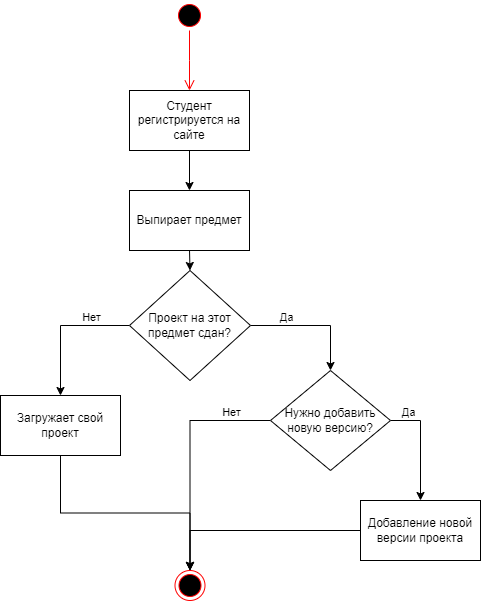

The diagram above was exported from draw.io. Its source (the exported page's mxGraphModel, read from the mxfile embedded in the PNG):
<mxGraphModel dx="1674" dy="844" grid="1" gridSize="10" guides="1" tooltips="1" connect="1" arrows="1" fold="1" page="1" pageScale="1" pageWidth="827" pageHeight="1169" math="0" shadow="0">
  <root>
    <mxCell id="0" />
    <mxCell id="1" parent="0" />
    <mxCell id="MUODZldfv1aZbJgqxmhJ-1" value="" style="ellipse;html=1;shape=startState;fillColor=#000000;strokeColor=#ff0000;" vertex="1" parent="1">
      <mxGeometry x="384" y="190" width="30" height="30" as="geometry" />
    </mxCell>
    <mxCell id="MUODZldfv1aZbJgqxmhJ-2" value="" style="edgeStyle=orthogonalEdgeStyle;html=1;verticalAlign=bottom;endArrow=open;endSize=8;strokeColor=#ff0000;rounded=0;" edge="1" source="MUODZldfv1aZbJgqxmhJ-1" parent="1">
      <mxGeometry relative="1" as="geometry">
        <mxPoint x="399" y="280" as="targetPoint" />
      </mxGeometry>
    </mxCell>
    <mxCell id="MUODZldfv1aZbJgqxmhJ-8" style="edgeStyle=orthogonalEdgeStyle;rounded=0;orthogonalLoop=1;jettySize=auto;html=1;exitX=0.5;exitY=1;exitDx=0;exitDy=0;entryX=0.5;entryY=0;entryDx=0;entryDy=0;" edge="1" parent="1" source="MUODZldfv1aZbJgqxmhJ-3" target="MUODZldfv1aZbJgqxmhJ-7">
      <mxGeometry relative="1" as="geometry" />
    </mxCell>
    <mxCell id="MUODZldfv1aZbJgqxmhJ-3" value="Студент регистрируется на сайте" style="rounded=0;whiteSpace=wrap;html=1;" vertex="1" parent="1">
      <mxGeometry x="339" y="280" width="120" height="60" as="geometry" />
    </mxCell>
    <mxCell id="MUODZldfv1aZbJgqxmhJ-19" style="edgeStyle=orthogonalEdgeStyle;rounded=0;orthogonalLoop=1;jettySize=auto;html=1;exitX=0.5;exitY=1;exitDx=0;exitDy=0;entryX=0.5;entryY=0;entryDx=0;entryDy=0;" edge="1" parent="1" source="MUODZldfv1aZbJgqxmhJ-4" target="MUODZldfv1aZbJgqxmhJ-18">
      <mxGeometry relative="1" as="geometry" />
    </mxCell>
    <mxCell id="MUODZldfv1aZbJgqxmhJ-4" value="Загружает свой проект" style="rounded=0;whiteSpace=wrap;html=1;" vertex="1" parent="1">
      <mxGeometry x="210" y="585" width="120" height="60" as="geometry" />
    </mxCell>
    <mxCell id="MUODZldfv1aZbJgqxmhJ-10" style="edgeStyle=orthogonalEdgeStyle;rounded=0;orthogonalLoop=1;jettySize=auto;html=1;exitX=0;exitY=0.5;exitDx=0;exitDy=0;entryX=0.5;entryY=0;entryDx=0;entryDy=0;" edge="1" parent="1" source="MUODZldfv1aZbJgqxmhJ-6" target="MUODZldfv1aZbJgqxmhJ-4">
      <mxGeometry relative="1" as="geometry" />
    </mxCell>
    <mxCell id="MUODZldfv1aZbJgqxmhJ-11" value="Нет" style="edgeLabel;html=1;align=center;verticalAlign=middle;resizable=0;points=[];" vertex="1" connectable="0" parent="MUODZldfv1aZbJgqxmhJ-10">
      <mxGeometry x="-0.4388" y="1" relative="1" as="geometry">
        <mxPoint y="-10" as="offset" />
      </mxGeometry>
    </mxCell>
    <mxCell id="MUODZldfv1aZbJgqxmhJ-13" style="edgeStyle=orthogonalEdgeStyle;rounded=0;orthogonalLoop=1;jettySize=auto;html=1;exitX=1;exitY=0.5;exitDx=0;exitDy=0;entryX=0.5;entryY=0;entryDx=0;entryDy=0;" edge="1" parent="1" source="MUODZldfv1aZbJgqxmhJ-6" target="MUODZldfv1aZbJgqxmhJ-12">
      <mxGeometry relative="1" as="geometry" />
    </mxCell>
    <mxCell id="MUODZldfv1aZbJgqxmhJ-14" value="Да" style="edgeLabel;html=1;align=center;verticalAlign=middle;resizable=0;points=[];" vertex="1" connectable="0" parent="MUODZldfv1aZbJgqxmhJ-13">
      <mxGeometry x="-0.44" y="1" relative="1" as="geometry">
        <mxPoint y="-8" as="offset" />
      </mxGeometry>
    </mxCell>
    <mxCell id="MUODZldfv1aZbJgqxmhJ-6" value="Проект на этот предмет сдан?" style="rhombus;whiteSpace=wrap;html=1;" vertex="1" parent="1">
      <mxGeometry x="339" y="460" width="121" height="110" as="geometry" />
    </mxCell>
    <mxCell id="MUODZldfv1aZbJgqxmhJ-9" style="edgeStyle=orthogonalEdgeStyle;rounded=0;orthogonalLoop=1;jettySize=auto;html=1;exitX=0.5;exitY=1;exitDx=0;exitDy=0;entryX=0.5;entryY=0;entryDx=0;entryDy=0;" edge="1" parent="1" source="MUODZldfv1aZbJgqxmhJ-7" target="MUODZldfv1aZbJgqxmhJ-6">
      <mxGeometry relative="1" as="geometry" />
    </mxCell>
    <mxCell id="MUODZldfv1aZbJgqxmhJ-7" value="Выпирает предмет" style="rounded=0;whiteSpace=wrap;html=1;" vertex="1" parent="1">
      <mxGeometry x="339" y="380" width="120" height="60" as="geometry" />
    </mxCell>
    <mxCell id="MUODZldfv1aZbJgqxmhJ-17" style="edgeStyle=orthogonalEdgeStyle;rounded=0;orthogonalLoop=1;jettySize=auto;html=1;exitX=1;exitY=0.5;exitDx=0;exitDy=0;entryX=0.5;entryY=0;entryDx=0;entryDy=0;" edge="1" parent="1" source="MUODZldfv1aZbJgqxmhJ-12" target="MUODZldfv1aZbJgqxmhJ-16">
      <mxGeometry relative="1" as="geometry" />
    </mxCell>
    <mxCell id="MUODZldfv1aZbJgqxmhJ-23" value="Да" style="edgeLabel;html=1;align=center;verticalAlign=middle;resizable=0;points=[];" vertex="1" connectable="0" parent="MUODZldfv1aZbJgqxmhJ-17">
      <mxGeometry x="-0.6909" y="-1" relative="1" as="geometry">
        <mxPoint y="-10" as="offset" />
      </mxGeometry>
    </mxCell>
    <mxCell id="MUODZldfv1aZbJgqxmhJ-20" style="edgeStyle=orthogonalEdgeStyle;rounded=0;orthogonalLoop=1;jettySize=auto;html=1;exitX=0;exitY=0.5;exitDx=0;exitDy=0;entryX=0.5;entryY=0;entryDx=0;entryDy=0;" edge="1" parent="1" source="MUODZldfv1aZbJgqxmhJ-12" target="MUODZldfv1aZbJgqxmhJ-18">
      <mxGeometry relative="1" as="geometry" />
    </mxCell>
    <mxCell id="MUODZldfv1aZbJgqxmhJ-21" value="Нет" style="edgeLabel;html=1;align=center;verticalAlign=middle;resizable=0;points=[];" vertex="1" connectable="0" parent="MUODZldfv1aZbJgqxmhJ-20">
      <mxGeometry x="-0.6529" y="-1" relative="1" as="geometry">
        <mxPoint y="-8" as="offset" />
      </mxGeometry>
    </mxCell>
    <mxCell id="MUODZldfv1aZbJgqxmhJ-12" value="Нужно добавить новую версию?" style="rhombus;whiteSpace=wrap;html=1;" vertex="1" parent="1">
      <mxGeometry x="480" y="560" width="120" height="100" as="geometry" />
    </mxCell>
    <mxCell id="MUODZldfv1aZbJgqxmhJ-22" style="edgeStyle=orthogonalEdgeStyle;rounded=0;orthogonalLoop=1;jettySize=auto;html=1;exitX=0;exitY=0.5;exitDx=0;exitDy=0;entryX=0.5;entryY=0;entryDx=0;entryDy=0;" edge="1" parent="1" source="MUODZldfv1aZbJgqxmhJ-16" target="MUODZldfv1aZbJgqxmhJ-18">
      <mxGeometry relative="1" as="geometry" />
    </mxCell>
    <mxCell id="MUODZldfv1aZbJgqxmhJ-16" value="Добавление новой версии проекта" style="rounded=0;whiteSpace=wrap;html=1;" vertex="1" parent="1">
      <mxGeometry x="570" y="690" width="120" height="60" as="geometry" />
    </mxCell>
    <mxCell id="MUODZldfv1aZbJgqxmhJ-18" value="" style="ellipse;html=1;shape=endState;fillColor=#000000;strokeColor=#ff0000;" vertex="1" parent="1">
      <mxGeometry x="384.5" y="760" width="30" height="30" as="geometry" />
    </mxCell>
  </root>
</mxGraphModel>